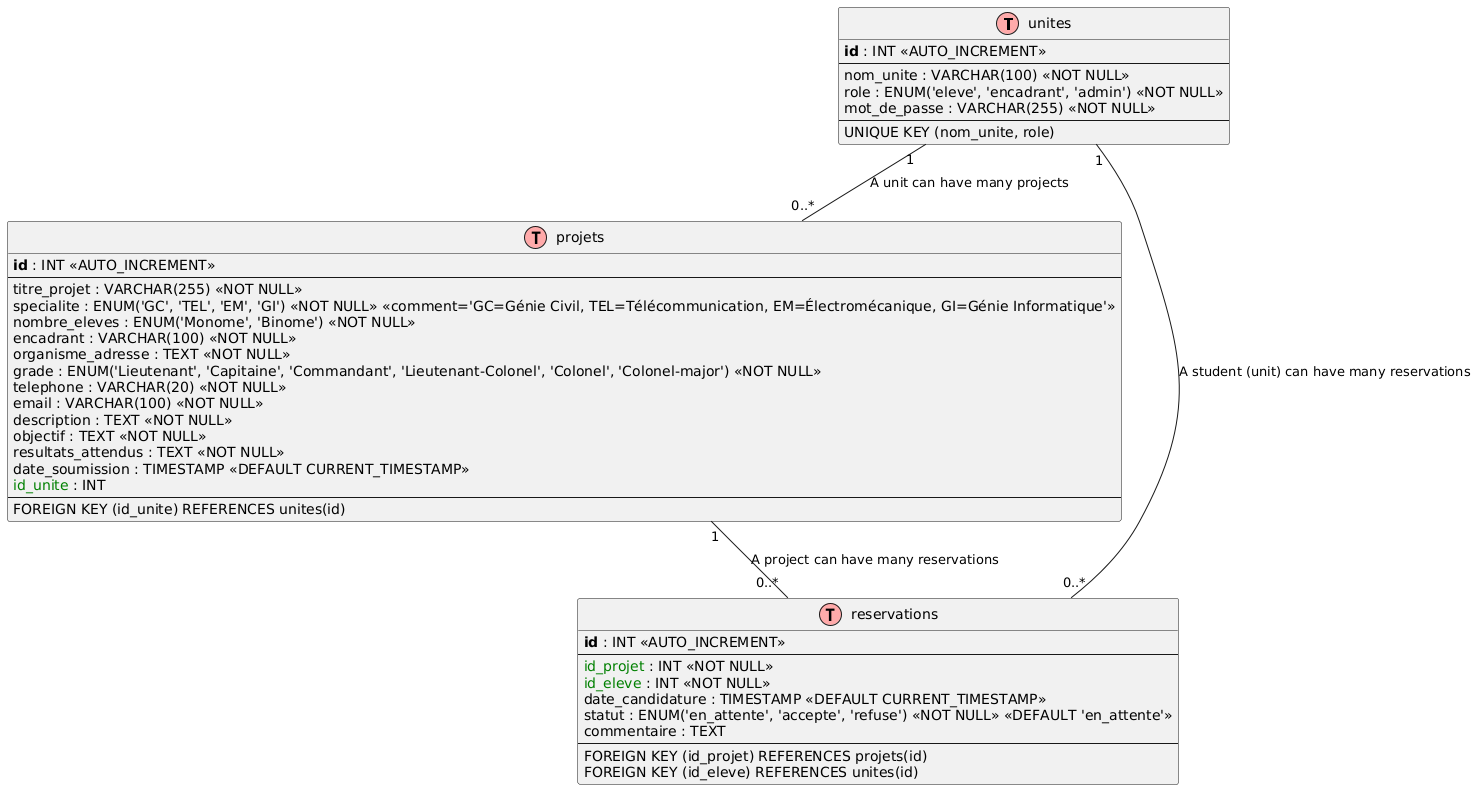

The diagram above was rendered by PlantUML. Its source (embedded in the PNG):
@startuml
!define table(x) class x << (T,#FFAAAA) >>
!define primary_key(x) <b>**x**</b>
!define foreign_key(x) <color:green>x</color>

hide methods
hide stereotypes

table(unites) {
    primary_key(id) : INT <<AUTO_INCREMENT>>
    --
    nom_unite : VARCHAR(100) <<NOT NULL>>
    role : ENUM('eleve', 'encadrant', 'admin') <<NOT NULL>>
    mot_de_passe : VARCHAR(255) <<NOT NULL>>
    --
    UNIQUE KEY (nom_unite, role)
}

table(projets) {
    primary_key(id) : INT <<AUTO_INCREMENT>>
    --
    titre_projet : VARCHAR(255) <<NOT NULL>>
    specialite : ENUM('GC', 'TEL', 'EM', 'GI') <<NOT NULL>> <<comment='GC=Génie Civil, TEL=Télécommunication, EM=Électromécanique, GI=Génie Informatique'>>
    nombre_eleves : ENUM('Monome', 'Binome') <<NOT NULL>>
    encadrant : VARCHAR(100) <<NOT NULL>>
    organisme_adresse : TEXT <<NOT NULL>>
    grade : ENUM('Lieutenant', 'Capitaine', 'Commandant', 'Lieutenant-Colonel', 'Colonel', 'Colonel-major') <<NOT NULL>>
    telephone : VARCHAR(20) <<NOT NULL>>
    email : VARCHAR(100) <<NOT NULL>>
    description : TEXT <<NOT NULL>>
    objectif : TEXT <<NOT NULL>>
    resultats_attendus : TEXT <<NOT NULL>>
    date_soumission : TIMESTAMP <<DEFAULT CURRENT_TIMESTAMP>>
    foreign_key(id_unite) : INT
    --
    FOREIGN KEY (id_unite) REFERENCES unites(id)
}

table(reservations) {
    primary_key(id) : INT <<AUTO_INCREMENT>>
    --
    foreign_key(id_projet) : INT <<NOT NULL>>
    foreign_key(id_eleve) : INT <<NOT NULL>>
    date_candidature : TIMESTAMP <<DEFAULT CURRENT_TIMESTAMP>>
    statut : ENUM('en_attente', 'accepte', 'refuse') <<NOT NULL>> <<DEFAULT 'en_attente'>>
    commentaire : TEXT
    --
    FOREIGN KEY (id_projet) REFERENCES projets(id)
    FOREIGN KEY (id_eleve) REFERENCES unites(id)
}

unites "1" -- "0..*" projets : "A unit can have many projects"
projets "1" -- "0..*" reservations : "A project can have many reservations"
unites "1" -- "0..*" reservations : "A student (unit) can have many reservations"
@enduml